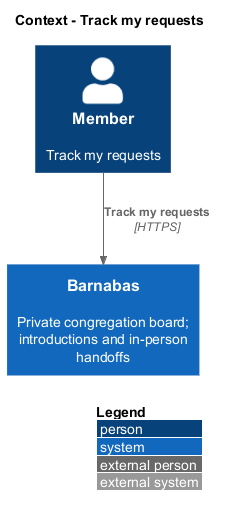

The diagram above was rendered by PlantUML. Its source (embedded in the PNG):
@startuml
!include <C4/C4_Context>
LAYOUT_WITH_LEGEND()
title Context - Track my requests
Person(actor, "Member", "Track my requests")
System(barnabas, "Barnabas", "Private congregation board; introductions and in-person handoffs")
Rel(actor, barnabas, "Track my requests", "HTTPS")
@enduml